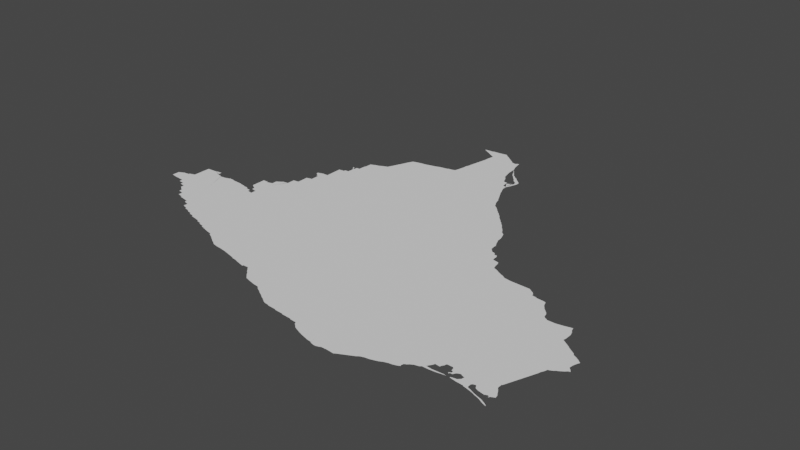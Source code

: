 # Source: mexico.blend  (saved by Blender 3.3.6; exported with 4.5.12 LTS)
import bpy
from mathutils import Matrix  # noqa: F401  (used for matrix-valued properties, if any)

bpy.ops.wm.read_factory_settings(use_empty=True)
scene = bpy.context.scene
scene.name = 'Scene'

# ---- collections
col_collection = bpy.data.collections.new('Collection'); scene.collection.children.link(col_collection)

# ---- node groups
ng_auto_smooth = bpy.data.node_groups.new('Auto Smooth', 'GeometryNodeTree')
_s = ng_auto_smooth.interface.new_socket(name='Geometry', in_out='OUTPUT', socket_type='NodeSocketGeometry')
_s = ng_auto_smooth.interface.new_socket(name='Geometry', in_out='INPUT', socket_type='NodeSocketGeometry')
_s = ng_auto_smooth.interface.new_socket(name='Angle', in_out='INPUT', socket_type='NodeSocketFloat')
_s.subtype = 'ANGLE'
_s.min_value = 0.0
_s.max_value = 3.142
ng_auto_smooth.is_modifier = True
_N = ng_auto_smooth.nodes; _L = ng_auto_smooth.links
n0 = _N.new('NodeGroupOutput'); n0.name = 'Group Output'; n0.location = (480, -100)
n1 = _N.new('NodeGroupInput'); n1.name = 'Group Input'; n1.location = (-420, -300)
n2 = _N.new('NodeGroupInput'); n2.name = 'Group Input.001'; n2.location = (-60, -100)
n3 = _N.new('GeometryNodeSetShadeSmooth'); n3.name = 'Set Shade Smooth'; n3.location = (120, -100)
n3.domain = 'EDGE'
n4 = _N.new('GeometryNodeSetShadeSmooth'); n4.name = 'Set Shade Smooth.001'; n4.location = (300, -100)
n5 = _N.new('GeometryNodeInputMeshEdgeAngle'); n5.name = 'Edge Angle'; n5.location = (-420, -220)
n6 = _N.new('GeometryNodeInputEdgeSmooth'); n6.name = 'Is Edge Smooth'; n6.location = (-60, -160)
n7 = _N.new('GeometryNodeInputShadeSmooth'); n7.name = 'Is Face Smooth'; n7.location = (-240, -340)
n8 = _N.new('FunctionNodeBooleanMath'); n8.name = 'Boolean Math'; n8.location = (-60, -220)
n9 = _N.new('FunctionNodeCompare'); n9.name = 'Compare'; n9.location = (-240, -180)
n9.operation = 'LESS_EQUAL'
_L.new(n5.outputs[0], n9.inputs[0])
_L.new(n4.outputs[0], n0.inputs[0])
_L.new(n1.outputs[1], n9.inputs[1])
_L.new(n9.outputs[0], n8.inputs[0])
_L.new(n7.outputs[0], n8.inputs[1])
_L.new(n2.outputs[0], n3.inputs[0])
_L.new(n6.outputs[0], n3.inputs[1])
_L.new(n3.outputs[0], n4.inputs[0])
_L.new(n8.outputs[0], n3.inputs[2])
n0.is_active_output = True

# ---- world
world_world = bpy.data.worlds.new('World'); scene.world = world_world
world_world.use_nodes = True; world_world.node_tree.nodes.clear()
_N = world_world.node_tree.nodes; _L = world_world.node_tree.links
n0 = _N.new('ShaderNodeOutputWorld'); n0.name = 'World Output'; n0.location = (300, 300)
n1 = _N.new('ShaderNodeBackground'); n1.name = 'Background'; n1.location = (10, 300)
n1.inputs[0].default_value = (0.05088, 0.05088, 0.05088, 1.0)
_L.new(n1.outputs[0], n0.inputs[0])
n0.is_active_output = True
world_world.color = (0.05088, 0.05088, 0.05088)
world_world.use_sun_shadow = False
world_world.sun_shadow_jitter_overblur = 0.0

# ---- meshes
me_mesh = bpy.data.meshes.new('Mesh')
me_mesh.from_pydata([(-102.2, 18.01, -9.232e-08), (-102.2, 18.13, -9.652e-08), (-102.1, 17.98, -5.651e-08), (-102.1, 18.18, -8.675e-08), (-102.0, 18.19, 5.746e-09), (-101.9, 17.92, -6.738e-08), (-101.9, 17.9, -6.574e-08), (-101.8, 17.87, -1.14e-07), (-101.8, 17.89, -9.938e-08), (-101.8, 17.84, -8.348e-08), (-102.0, 17.97, -1.036e-07), (-102.0, 18.21, -1.127e-07), (-101.9, 17.96, -1.21e-07), (-101.9, 17.94, -9.72e-08), (-101.9, 18.24, -2.015e-08), (-101.9, 18.27, -9.96e-08), (-101.9, 18.25, -1.327e-08), (-101.9, 18.56, -9.033e-08), (-101.7, 18.57, -1.011e-07), (-101.5, 17.6, -7.128e-08), (-101.5, 17.54, -6.935e-08), (-101.5, 17.56, -3.055e-07), (-101.5, 17.58, -1.542e-07), (-101.7, 17.82, -4.163e-08), (-101.7, 17.8, -8.012e-08), (-101.7, 17.78, -5.087e-08), (-101.7, 17.76, -3.763e-08), (-101.6, 17.69, -1.067e-07), (-101.6, 17.68, -1.794e-07), (-101.6, 17.66, -4.365e-08), (-101.3, 18.0, -9.988e-08), (-101.6, 17.64, -7.482e-08), (-101.5, 17.62, -5.228e-08), (-101.7, 18.58, -1.042e-07), (-101.6, 18.53, -2.575e-08), (-101.6, 18.51, -4.272e-07), (-101.5, 18.49, 1.454e-07), (-101.5, 18.48, -7.819e-08), (-101.6, 18.59, -1.267e-07), (-101.6, 18.56, -3.9e-08), (-101.4, 17.52, -9.743e-08), (-101.4, 17.5, -7.516e-08), (-101.3, 17.48, 2.528e-08), (-101.2, 17.46, -4.206e-08), (-101.2, 17.42, -6.312e-08), (-101.1, 17.39, -7.353e-08), (-101.4, 18.49, -4.799e-08), (-101.3, 18.52, -6.261e-08), (-101.3, 18.54, -3.781e-08), (-101.3, 18.53, -6.453e-08), (-101.2, 18.52, -8.107e-08), (-101.2, 18.51, -9.003e-08), (-101.0, 17.28, -1.037e-07), (-101.0, 17.26, -2.809e-08), (-100.9, 17.24, -6.112e-08), (-100.2, 18.42, -9.818e-08), (-100.8, 17.2, -6.71e-08), (-101.1, 17.35, -7.052e-08), (-101.1, 17.31, -8.737e-08), (-101.0, 18.5, -8.32e-08), (-101.0, 18.49, -8.891e-08), (-100.9, 18.48, -8.179e-08), (-100.9, 18.47, -9.351e-08), (-100.8, 18.46, -6.738e-08), (-100.8, 17.18, -7.516e-08), (-100.7, 17.16, 1.34e-08), (-100.7, 17.14, -4.324e-08), (-100.6, 17.12, -5.986e-08), (-100.5, 17.1, -2.431e-08), (-100.5, 17.08, -6.816e-08), (-100.8, 18.44, -6.665e-08), (-100.7, 18.42, -2.305e-07), (-100.7, 18.53, -8.085e-08), (-100.8, 18.59, -9.22e-08), (-100.7, 18.52, -5.374e-08), (-100.7, 18.38, -5.764e-08), (-100.7, 18.4, -4.445e-07), (-100.7, 18.5, -2.094e-07), (-100.6, 18.36, -9.83e-08), (-100.6, 18.46, -1.303e-07), (-100.6, 18.37, -3.046e-08), (-100.6, 18.44, -1.269e-07), (-100.6, 18.4, -5e-08), (-100.6, 18.72, -9.676e-08), (-100.6, 18.43, -9.961e-08), (-100.8, 18.77, 2.263e-08), (-100.8, 18.85, -7.627e-08), (-100.8, 18.59, -8.615e-08), (-100.7, 18.85, -1.134e-07), (-100.7, 18.79, -1.627e-07), (-100.7, 18.79, 1.09e-06), (-100.7, 18.81, 2.065e-07), (-100.7, 18.83, -5.337e-08), (-100.6, 18.86, 2.24e-09), (-100.6, 18.89, 1.694e-08), (-100.6, 18.91, -7.861e-08), (-100.6, 18.93, -6.914e-08), (-100.6, 18.95, -8.487e-08), (-100.5, 18.99, -3.982e-07), (-100.5, 19.02, -1.303e-07), (-100.2, 16.97, -1.016e-08), (-100.4, 17.04, -6.686e-08), (-100.3, 17.02, -9.675e-08), (-100.3, 17.0, -8.846e-08), (-100.2, 16.98, 1.067e-07), (-100.4, 19.04, -1.125e-08), (-100.4, 19.06, -4.106e-09), (-100.3, 19.04, -9.988e-08), (-100.4, 19.13, -6.466e-08), (-100.4, 19.18, -5.485e-08), (-100.3, 19.19, -9.923e-08), (-100.3, 19.23, 1.251e-08), (-100.3, 19.27, -8.935e-08), (-100.3, 19.35, 1.434e-07), (-100.3, 19.27, -9.373e-08), (-100.3, 19.4, -1.957e-07), (-100.2, 19.42, -3.316e-08), (-100.2, 19.45, 2.082e-07), (-100.2, 19.49, 1.754e-07), (-100.2, 19.43, -9.924e-08), (-99.83, 19.38, -9.988e-08), (-100.3, 19.65, -8.04e-08), (-100.3, 19.68, -1.217e-08), (-100.2, 19.57, -3.26e-08), (-100.2, 19.71, -8.559e-08), (-100.2, 19.54, -1.861e-09), (-100.1, 19.71, -1.002e-07), (-100.1, 16.94, 3.948e-08), (-100.0, 16.92, 1.873e-08), (-99.96, 16.88, -2.957e-08), (-99.92, 16.86, -8.378e-08), (-99.89, 16.84, -9.645e-08), (-99.86, 16.82, -7.109e-08), (-98.26, 17.98, -9.944e-08), (-100.1, 19.8, -7.237e-08), (-100.1, 19.85, -8.76e-08), (-100.1, 19.85, -9.887e-08), (-100.1, 20.05, -9.71e-08), (-100.1, 19.92, -9.184e-08), (-100.1, 20.01, -1.694e-07), (-100.1, 20.01, -8.199e-08), (-100.1, 20.03, -7.455e-08), (-100.1, 19.91, -6.165e-08), (-100.1, 20.02, -1.396e-07), (-100.1, 19.88, -6.724e-08), (-100.0, 20.03, -9.647e-08), (-100.0, 20.06, -8.336e-08), (-99.93, 20.07, -9.962e-08), (-99.92, 20.15, -9.936e-08), (-99.96, 20.26, -1.823e-07), (-99.93, 20.19, 4.275e-07), (-99.94, 20.21, -7.793e-08), (-99.91, 20.21, -9.925e-08), (-99.91, 20.27, 2.255e-08), (-99.91, 20.28, -1.856e-07), (-99.85, 20.27, -9.89e-08), (-99.84, 20.41, -8.616e-08), (-99.83, 16.8, -6.153e-08), (-99.8, 16.78, -4.222e-08), (-99.76, 16.76, -7.613e-08), (-99.73, 16.74, -4.09e-08), (-99.7, 16.72, -4.016e-08), (-99.61, 16.7, 1.074e-08), (-99.83, 20.41, -9.428e-08), (-99.74, 20.41, -9.988e-08), (-99.31, 16.65, -4.449e-08), (-99.23, 16.63, -4.044e-08), (-99.15, 16.61, -8.583e-08), (-99.51, 16.69, 1.446e-07), (-99.39, 16.67, -5.826e-08), (-99.15, 16.6, -7.939e-08), (-99.07, 16.59, -9.287e-08), (-99.01, 16.57, -2.315e-08), (-98.93, 16.55, -4.473e-09), (-98.86, 16.53, -1.205e-07), (-98.85, 16.55, -1.621e-07), (-98.75, 16.55, -1.185e-07), (-98.74, 16.53, -6.97e-08), (-98.72, 16.51, -9.005e-08), (-98.7, 16.49, -9.912e-08), (-98.65, 16.44, -1.748e-07), (-98.61, 16.39, -1.163e-07), (-98.57, 16.35, -8.754e-08), (-98.54, 16.32, -1.229e-07), (-98.4, 16.28, -8.49e-08), (-98.23, 16.25, -9.985e-08), (-98.2, 16.22, -2.334e-08), (-98.17, 16.2, -4.928e-08), (-98.13, 16.18, -9.698e-08), (-98.1, 16.16, -1.805e-08), (-98.07, 16.14, -8.361e-08), (-98.03, 16.12, -3.113e-08), (-98.0, 16.1, -5.648e-08), (-97.97, 16.08, -7.597e-08), (-97.93, 16.06, -6.477e-08), (-97.83, 16.0, -5.132e-08), (-97.75, 15.99, -9.438e-08), (-97.74, 15.98, -8.797e-08), (-97.59, 15.97, -9.597e-08), (-97.9, 16.04, -4.163e-08), (-97.87, 16.02, -6.781e-08), (-97.74, 21.11, -9.395e-08), (-97.58, 15.96, -7.757e-08), (-97.43, 15.95, -9.541e-08), (-97.42, 15.94, -5.66e-08), (-97.25, 15.93, -9.481e-08), (-97.12, 16.04, -9.988e-08), (-97.25, 20.62, -9.988e-08), (-97.25, 15.92, -7.604e-08), (-97.13, 15.91, -1.002e-07), (-97.12, 15.89, -9.115e-08), (-97.11, 15.87, -7.732e-08), (-97.09, 15.86, -7.826e-08), (-97.07, 15.84, -8.754e-08), (-97.05, 15.82, -7.246e-08), (-97.01, 15.8, -8.29e-08), (-96.96, 15.78, 5.108e-08), (-96.66, 15.86, -9.988e-08), (-97.03, 20.5, -8.82e-08), (-97.01, 20.47, -7.597e-08), (-96.98, 20.45, -8.374e-08), (-96.96, 20.42, -9.805e-08), (-96.91, 15.76, -7.543e-09), (-96.85, 15.74, -3.888e-08), (-96.78, 15.72, -2.622e-08), (-96.71, 15.7, -7.351e-08), (-96.63, 15.69, -8.599e-08), (-96.71, 20.16, -8.552e-08), (-96.64, 20.08, -9.995e-08), (-96.69, 20.13, -1.062e-07), (-96.93, 20.4, -1.242e-07), (-96.91, 20.38, -1.343e-07), (-96.9, 20.36, -1.502e-07), (-96.84, 20.29, -9.338e-08), (-96.86, 20.33, -1.644e-07), (-96.82, 20.27, -8.44e-08), (-96.78, 20.23, -7.996e-08), (-96.8, 20.25, -7.958e-08), (-96.76, 20.21, -8.581e-08), (-96.74, 20.18, -9.906e-08), (-96.63, 15.68, -8.243e-08), (-96.56, 15.66, 5.161e-08), (-96.52, 15.66, -2.118e-08), (-96.46, 15.68, -9.298e-08), (-96.33, 15.69, -2.903e-08), (-96.45, 15.69, -9.998e-08), (-96.32, 19.42, -1.317e-07), (-96.34, 19.5, -5.569e-08), (-96.31, 19.33, -7.812e-08), (-96.32, 19.47, -3.777e-08), (-96.42, 19.77, -7.289e-08), (-96.44, 19.83, -5.116e-08), (-96.4, 19.72, 8.071e-08), (-96.38, 19.6, -8.424e-08), (-96.39, 19.61, -1.984e-07), (-96.36, 19.54, -4.369e-08), (-96.6, 20.02, -9.466e-08), (-96.62, 20.05, -6.735e-08), (-96.57, 19.99, -1.267e-07), (-96.54, 19.95, -2.112e-08), (-96.52, 19.92, -6.373e-08), (-96.51, 19.89, -9.657e-08), (-96.49, 19.88, -8.839e-08), (-96.47, 19.86, -6.615e-08), (-96.45, 19.85, -8.017e-08), (-96.22, 15.68, -6.229e-08), (-96.19, 15.7, 1.942e-08), (-96.15, 15.72, -5.096e-08), (-96.11, 15.74, -7.418e-08), (-96.07, 15.76, -1.797e-08), (-96.03, 15.78, -7.141e-08), (-95.99, 15.8, -8.924e-08), (-95.95, 18.93, -8.306e-08), (-96.17, 19.21, -9.989e-08), (-96.1, 19.11, 9.915e-09), (-96.1, 19.14, -1.671e-08), (-96.1, 19.17, 3.91e-08), (-96.03, 19.06, -5.987e-08), (-96.09, 19.07, -9.591e-08), (-95.98, 19.05, 8.58e-07), (-96.29, 19.32, -8.456e-08), (-96.27, 19.29, -1e-07), (-96.25, 19.27, -9.153e-08), (-96.21, 19.26, 9.939e-09), (-96.18, 19.24, -8.743e-08), (-96.12, 19.21, -1.262e-07), (-95.85, 16.0, -9.988e-08), (-95.95, 15.82, 3.729e-08), (-95.91, 15.85, -5.832e-08), (-95.85, 15.87, -3.958e-08), (-95.78, 15.88, -4.92e-08), (-95.71, 15.9, 4.962e-08), (-95.65, 15.92, -2.719e-08), (-95.52, 16.27, -9.988e-08), (-95.93, 18.87, -1.004e-07), (-95.89, 18.86, -6.286e-08), (-95.85, 18.84, -3.063e-08), (-95.78, 18.8, -8.855e-08), (-95.82, 18.82, -5.44e-08), (-95.74, 18.78, -7.212e-08), (-95.69, 18.76, -3.87e-08), (-95.96, 19.0, -5.095e-08), (-95.59, 15.95, -8.207e-08), (-95.53, 15.97, -4.362e-08), (-95.46, 15.98, 1.629e-07), (-95.4, 16.0, -4.814e-08), (-95.36, 16.08, -2.958e-08), (-95.36, 16.02, -5.553e-08), (-95.37, 16.03, -1.017e-07), (-95.14, 16.46, -9.988e-08), (-94.55, 17.79, -8.398e-08), (-95.18, 18.43, -9.988e-08), (-95.66, 18.74, -9.898e-08), (-95.65, 18.73, -1.485e-07), (-95.53, 18.71, -7.955e-08), (-95.18, 18.7, -8.497e-08), (-95.32, 16.1, -1.004e-07), (-95.3, 16.12, -1.927e-07), (-95.25, 16.15, -9.409e-08), (-95.17, 16.17, -5.013e-08), (-95.15, 16.19, -8.665e-08), (-95.11, 16.23, -9.981e-08), (-95.1, 16.25, -2.79e-08), (-95.04, 16.19, -9.607e-08), (-95.08, 16.28, -2.937e-08), (-95.06, 16.31, -7.711e-08), (-95.01, 16.22, -9.983e-08), (-95.05, 16.34, -9.83e-08), (-94.93, 16.43, -9.969e-08), (-94.82, 18.38, -9.988e-08), (-95.15, 18.68, -1.175e-08), (-95.12, 18.66, -1.817e-08), (-95.09, 18.64, -7.486e-08), (-95.07, 18.62, -2.194e-07), (-95.05, 18.57, -8.343e-08), (-94.93, 16.2, 9.731e-08), (-94.81, 16.22, -2.477e-07), (-94.82, 16.23, 2.781e-07), (-94.81, 16.3, -2.725e-09), (-94.78, 16.22, -1.111e-08), (-94.79, 16.28, 4.484e-07), (-94.79, 16.28, 1.6e-06), (-94.78, 16.3, -3.944e-08), (-94.77, 16.22, -4.994e-08), (-94.76, 16.22, -4.162e-08), (-94.76, 16.3, 1.361e-07), (-94.77, 16.32, -6.986e-08), (-94.72, 16.22, -1.57e-07), (-94.73, 16.23, 6.941e-07), (-94.74, 16.3, -7.353e-08), (-94.94, 16.39, -8.481e-08), (-94.97, 16.33, -8.594e-08), (-94.96, 16.36, -7.793e-08), (-94.83, 16.43, -1.081e-07), (-94.81, 16.41, -1.093e-07), (-94.8, 16.36, -2.357e-07), (-94.78, 16.59, -9.988e-08), (-94.77, 16.35, -9.653e-08), (-94.72, 16.34, -2.589e-08), (-94.97, 18.55, -9.172e-08), (-94.78, 18.47, -8.628e-08), (-94.85, 18.54, 6.538e-08), (-94.8, 18.53, -1.292e-07), (-94.76, 18.43, -4.752e-08), (-94.74, 18.41, -4.319e-08), (-94.73, 18.39, -5.04e-08), (-94.97, 18.56, -8.412e-08), (-94.69, 16.24, 7.412e-08), (-94.63, 16.25, -8.535e-08), (-94.61, 16.2, -7.92e-08), (-94.61, 16.27, -8.854e-08), (-94.59, 16.29, -3.585e-08), (-94.49, 16.19, -9.088e-08), (-94.48, 16.18, -9.008e-08), (-94.43, 16.21, -1.005e-07), (-94.43, 16.27, -8.451e-08), (-94.41, 16.19, 6.961e-08), (-94.41, 16.29, -9.807e-08), (-94.69, 16.36, -9.093e-08), (-94.65, 16.37, -9.913e-08), (-94.64, 16.36, -1.03e-07), (-94.59, 16.34, 9.451e-07), (-94.58, 16.34, -1.224e-07), (-94.62, 18.27, -9.077e-08), (-94.61, 18.21, -2.274e-08), (-94.58, 18.18, 5.538e-08), (-94.54, 18.16, -8.583e-08), (-94.53, 18.15, -9.821e-08), (-94.39, 18.15, -6.633e-08), (-94.7, 18.36, 1.491e-08), (-94.66, 18.32, -8.118e-08), (-94.64, 18.3, -1.457e-07), (-94.39, 16.16, 6.553e-08), (-94.37, 16.18, 7.297e-08), (-94.37, 16.3, -1.514e-07), (-94.36, 16.29, -6.458e-08), (-94.32, 16.14, -3.138e-08), (-94.34, 16.25, -9.923e-08), (-94.34, 16.51, -9.988e-08), (-94.33, 16.16, 2.639e-08), (-94.33, 16.24, -2.358e-08), (-94.27, 16.12, 5.191e-08), (-94.28, 16.14, 4.828e-08), (-94.23, 16.21, -7.819e-08), (-94.21, 16.1, -3.089e-08), (-94.22, 16.12, -2.869e-08), (-94.18, 16.2, -5.562e-08), (-94.16, 16.08, 9.554e-08), (-94.15, 16.1, 1.026e-07), (-94.13, 16.22, -1.062e-07), (-94.12, 16.06, 5.876e-08), (-94.11, 16.21, -1.256e-07), (-94.08, 16.36, -7.749e-08), (-94.11, 16.08, 2.661e-08), (-94.11, 16.18, 3.043e-07), (-94.08, 16.04, 2.892e-08), (-94.09, 16.21, 6.42e-07), (-94.06, 16.32, -7.512e-08), (-94.13, 16.43, -8.988e-08), (-94.13, 16.51, -1.479e-07), (-94.1, 16.39, -1.5e-08), (-94.12, 16.51, -7.701e-08), (-94.1, 16.56, -5.088e-08), (-93.93, 17.29, -9.988e-08), (-94.02, 16.76, -8.869e-08), (-94.06, 16.66, -3.096e-08), (-94.04, 16.71, -6.768e-08), (-93.87, 17.15, -9.985e-08), (-94.08, 17.92, -1.826e-08), (-94.07, 17.86, -6.43e-08), (-94.09, 17.87, -9.677e-08), (-94.27, 18.17, -1.342e-07), (-94.19, 18.19, -6.847e-09), (-94.14, 18.2, -7.545e-08), (-94.1, 18.1, -6.925e-08), (-94.13, 18.15, -3.352e-08), (-94.07, 16.06, -1.193e-08), (-94.07, 16.22, -8.492e-08), (-94.04, 16.29, -6.376e-08), (-94.05, 16.03, 1.852e-07), (-94.03, 16.24, -1.968e-07), (-94.02, 16.02, 8.05e-07), (-94.04, 16.04, -1.493e-07), (-94.02, 16.01, -3.329e-08), (-94.08, 16.61, -8.052e-08), (-94.0, 16.81, -7.439e-08), (-93.98, 16.86, -5.554e-08), (-93.96, 16.91, -4.655e-08), (-93.94, 16.96, -3.087e-08), (-93.91, 17.05, -6.568e-08), (-93.92, 17.01, -2.537e-09), (-93.88, 17.11, -7.512e-08), (-93.84, 17.16, -8.813e-08), (-93.8, 17.18, -1.093e-07), (-93.78, 17.2, -3.371e-07), (-93.73, 17.62, -8.286e-08), (-94.04, 17.84, -7.58e-08), (-94.01, 17.82, -1.957e-08), (-93.98, 17.8, -6.33e-08), (-93.95, 17.78, -6.711e-08), (-93.93, 17.76, -3.095e-08), (-93.87, 17.72, -5.516e-08), (-93.84, 17.7, -7.052e-08), (-93.81, 17.68, -1.41e-08), (-93.79, 17.65, -6.092e-08), (-94.08, 18.04, -9.236e-08), (-93.74, 17.22, -4.28e-08), (-93.71, 17.24, -4.565e-08), (-93.68, 17.26, -3.53e-08), (-93.65, 17.29, -8.266e-09), (-93.66, 17.35, -8.665e-08), (-93.68, 17.37, -8.309e-08), (-93.68, 17.39, -3.099e-08), (-93.67, 17.45, -5.296e-08), (-93.65, 17.51, -7.511e-08), (-93.67, 17.58, -4.61e-08), (-93.7, 17.6, -6.735e-08), (-93.64, 17.33, -8.479e-08), (-93.65, 17.56, -6.934e-08), (-93.63, 17.55, -7.866e-08), (-93.62, 17.3, -7.244e-08), (-93.75, 17.63, 6.966e-09), (-102.2, 18.0, -3.552e-07), (-101.2, 17.44, 1.157e-07), (-100.9, 17.22, 5.594e-08), (-100.7, 18.48, -1.011e-07), (-100.4, 17.06, 2.78e-08), (-100.4, 19.09, 3.94e-07), (-100.0, 16.9, 6.748e-08), (-99.98, 20.26, 5.834e-07), (-99.96, 20.22, 3.514e-08), (-98.68, 16.46, -1.659e-07), (-98.48, 16.3, -5.923e-09), (-98.32, 16.26, -7.465e-08), (-94.28, 16.22, 1.841e-08), (-93.9, 17.74, -5.826e-08), (-99.82, 20.54, -1.133e-07), (-99.77, 20.56, 1.215e-09), (-99.73, 20.58, -4.266e-08), (-99.67, 20.59, -3.581e-08), (-99.62, 20.62, -5.473e-08), (-99.57, 20.64, -2.956e-08), (-99.52, 20.66, -5.74e-08), (-99.5, 20.71, -1.078e-08), (-99.48, 20.75, -7.541e-08), (-99.39, 20.63, -9.988e-08), (-99.46, 20.8, -1.007e-08), (-99.44, 20.85, -7.351e-08), (-99.42, 20.89, -9.051e-08), (-99.4, 20.94, 1.745e-07), (-99.38, 20.99, -8.462e-08), (-99.36, 21.04, 8.42e-08), (-99.34, 21.08, 7.104e-08), (-99.32, 21.12, -7.867e-08), (-99.22, 21.0, -9.988e-08), (-99.25, 21.14, -1.221e-08), (-99.07, 21.17, -8.863e-08), (-99.16, 21.16, 1.182e-07), (-98.99, 21.19, -9.81e-08), (-98.91, 21.21, -5.911e-08), (-98.83, 21.23, -9.787e-08), (-98.82, 21.24, -8.083e-08), (-98.65, 21.27, -1.026e-07), (-98.75, 21.25, 3.57e-07), (-98.65, 21.28, -6.892e-08), (-98.57, 21.29, -9.001e-08), (-98.62, 22.38, -1.595e-07), (-98.63, 22.4, -1.937e-07), (-98.47, 22.41, -1.108e-07), (-98.58, 22.36, -5.473e-08), (-98.51, 21.31, -9.885e-08), (-98.49, 21.39, -9.248e-08), (-98.47, 21.49, -8.422e-08), (-98.46, 21.59, -8.197e-08), (-98.45, 21.59, -9.169e-08), (-98.43, 21.71, 8.876e-08), (-98.41, 21.81, -5.647e-09), (-98.39, 21.91, -7.262e-08), (-98.37, 22.01, 1.414e-07), (-98.36, 22.12, -3.395e-08), (-98.26, 22.01, -9.988e-08), (-98.55, 22.34, -7.475e-08), (-98.51, 22.32, -6.228e-08), (-98.48, 22.3, -1.226e-08), (-98.45, 22.28, -9.773e-08), (-98.41, 22.26, -2.434e-08), (-98.34, 22.22, -8.817e-08), (-98.2, 22.45, -9.733e-08), (-98.47, 22.42, -8.147e-08), (-98.33, 22.43, -9.853e-08), (-97.99, 22.16, -9.988e-08), (-98.14, 22.4, -7.24e-08), (-98.11, 22.38, -2.23e-08), (-98.06, 22.34, -8.938e-08), (-98.09, 22.36, -3.885e-08), (-98.03, 22.32, -5.655e-08), (-98.01, 22.3, -7.498e-08), (-97.98, 22.28, -8.832e-08), (-97.93, 22.23, -9.681e-08), (-97.94, 22.25, -1.053e-07), (-98.17, 22.42, -6.644e-08), (-97.57, 21.47, -1.014e-07), (-97.68, 21.67, -6.786e-08), (-97.7, 21.75, -3.285e-08), (-97.65, 21.62, -1.096e-07), (-97.67, 21.63, -9.495e-08), (-97.62, 21.57, -6.035e-08), (-97.59, 21.49, -7.469e-08), (-97.64, 21.61, -8.715e-08), (-97.6, 21.53, -2.842e-08), (-97.72, 21.93, -8.967e-08), (-97.76, 22.07, -3.828e-08), (-97.74, 22.03, -1.947e-08), (-97.73, 21.95, -1.009e-07), (-97.73, 21.99, -9.597e-08), (-97.72, 21.85, -1.593e-07), (-97.71, 21.96, -1.736e-08), (-97.72, 21.98, -5.771e-08), (-97.69, 21.92, 2.035e-07), (-97.69, 21.95, 3.852e-07), (-97.68, 21.92, 4.648e-08), (-97.68, 21.93, -1.255e-07), (-97.64, 21.83, 7.679e-08), (-97.66, 21.88, 1.136e-07), (-97.65, 21.88, 9.103e-07), (-97.62, 21.8, -2.969e-08), (-97.62, 21.84, -9.546e-09), (-97.6, 21.77, -2.938e-08), (-97.6, 21.81, 1.407e-08), (-97.89, 22.22, -4.05e-08), (-97.85, 22.21, -8.185e-08), (-97.82, 22.24, -2.731e-08), (-97.78, 22.17, -2.782e-08), (-97.79, 22.25, -8.584e-08), (-97.36, 21.07, -7.434e-08), (-97.38, 21.13, -2.473e-08), (-97.34, 21.03, -3.803e-08), (-97.32, 20.99, -7.129e-08), (-97.28, 20.91, -7.287e-08), (-97.3, 20.95, -4.397e-08), (-97.5, 21.46, 2.763e-08), (-97.5, 21.41, -4.095e-07), (-97.49, 21.33, 3.76e-07), (-97.48, 21.41, -5.214e-08), (-97.48, 21.43, 8.609e-10), (-97.44, 21.31, -1.599e-07), (-97.46, 21.37, 1.458e-08), (-97.43, 21.33, 3.029e-08), (-97.45, 21.37, -2.64e-07), (-97.44, 21.39, -9.072e-07), (-97.4, 21.17, -4.035e-08), (-97.42, 21.3, -2.816e-07), (-97.4, 21.35, -6.698e-08), (-97.43, 21.38, 1.031e-06), (-97.41, 21.41, 6.178e-08), (-97.42, 21.23, -6.596e-08), (-97.38, 21.39, -6.396e-08), (-97.36, 21.45, 2.877e-08), (-97.58, 21.75, -9.332e-08), (-97.56, 21.73, -8.029e-08), (-97.55, 21.76, -2.871e-08), (-97.52, 21.68, -1.593e-07), (-97.53, 21.74, -9.282e-08), (-97.49, 21.65, -2.068e-08), (-97.51, 21.72, -6.516e-08), (-97.48, 21.63, -7.585e-08), (-97.47, 21.7, -1.769e-07), (-97.46, 21.6, -2.992e-07), (-97.44, 21.45, -7.366e-08), (-97.44, 21.66, -9.145e-08), (-97.42, 21.45, -3.018e-08), (-97.43, 21.58, -9.549e-08), (-97.4, 21.45, 2.48e-07), (-97.4, 21.48, -3.329e-08), (-97.41, 21.48, 1.807e-06), (-97.41, 21.56, -8.88e-08), (-97.39, 21.62, -7.41e-08), (-97.41, 21.64, -2.793e-08), (-97.39, 21.55, -1.432e-07), (-97.38, 21.48, -1.224e-08), (-97.37, 21.6, -7.628e-08), (-97.34, 21.5, -1.064e-07), (-97.34, 21.58, -2.788e-07), (-97.58, 21.78, 2.29e-08), (-97.19, 20.69, -7.666e-08), (-97.21, 20.75, -1.155e-09), (-97.15, 20.61, -8.264e-08), (-97.16, 20.64, -7.479e-09), (-97.09, 20.56, -7.901e-08), (-97.12, 20.58, -4.657e-08), (-97.07, 20.54, -9.052e-08), (-97.05, 20.52, -7.154e-08), (-97.22, 20.8, -9.126e-08), (-97.26, 20.87, -5.286e-08), (-97.25, 20.84, 1.124e-07), (-98.64, 22.4, 1.078e-07), (-98.38, 22.24, 1.492e-07), (-97.43, 21.41, 1.218e-06), (-97.54, 21.7, -3.179e-07)], [(341, 340), (153, 154), (339, 343), (343, 344), (49, 48)], [(1, 2, 0), (4, 1, 3), (8, 6, 30), (30, 9, 8), (30, 1, 4), (30, 10, 1), (12, 10, 30), (16, 15, 30), (18, 15, 17), (30, 15, 18), (30, 23, 9), (30, 27, 26), (30, 32, 31), (39, 18, 33), (36, 30, 18), (37, 30, 36), (40, 20, 21), (55, 41, 30), (55, 42, 41), (43, 42, 55), (55, 44, 483), (47, 30, 46), (49, 30, 47), (56, 484, 55), (55, 57, 45), (58, 57, 55), (55, 52, 58), (54, 53, 55), (61, 30, 60), (62, 30, 61), (63, 30, 62), (55, 65, 64), (67, 66, 55), (71, 30, 70), (83, 72, 73), (78, 30, 75), (78, 55, 30), (83, 79, 485), (82, 55, 80), (84, 81, 79), (84, 79, 83), (55, 82, 84), (83, 87, 85), (83, 73, 87), (92, 83, 91), (93, 83, 92), (94, 83, 93), (83, 95, 96), (97, 83, 96), (99, 97, 98), (55, 486, 69), (133, 103, 102), (487, 107, 106), (107, 83, 106), (110, 108, 109), (110, 107, 108), (55, 110, 111), (112, 55, 111), (114, 55, 112), (113, 55, 114), (115, 55, 113), (116, 55, 115), (119, 55, 116), (118, 120, 117), (120, 119, 117), (124, 121, 122), (126, 121, 124), (126, 125, 121), (125, 120, 118), (488, 128, 133), (130, 129, 133), (131, 130, 133), (120, 55, 119), (141, 139, 140), (135, 136, 134), (145, 142, 138), (145, 144, 142), (147, 136, 145), (120, 136, 147), (149, 490, 489), (151, 150, 490), (151, 152, 150), (133, 132, 131), (168, 162, 133), (148, 152, 155), (156, 164, 155), (164, 148, 155), (120, 148, 164), (133, 166, 165), (133, 167, 166), (133, 173, 172), (171, 167, 133), (133, 55, 120), (201, 120, 505), (133, 175, 174), (133, 177, 176), (133, 178, 177), (179, 178, 133), (179, 180, 491), (133, 181, 180), (201, 133, 120), (184, 492, 133), (188, 186, 185), (133, 188, 185), (133, 191, 190), (197, 196, 133), (133, 202, 198), (206, 205, 203), (206, 211, 210), (206, 210, 209), (215, 214, 213), (219, 207, 218), (206, 217, 215), (225, 224, 217), (217, 206, 133), (229, 133, 227), (230, 207, 221), (231, 207, 230), (232, 207, 231), (234, 207, 232), (239, 133, 238), (217, 226, 225), (242, 241, 217), (217, 243, 242), (217, 245, 243), (244, 245, 217), (253, 255, 133), (257, 133, 228), (258, 133, 256), (262, 133, 261), (263, 133, 262), (264, 251, 263), (217, 265, 244), (217, 266, 265), (217, 267, 266), (217, 268, 267), (217, 269, 268), (217, 270, 269), (286, 271, 133), (276, 275, 273), (279, 133, 277), (281, 133, 280), (283, 133, 282), (284, 273, 133), (284, 133, 283), (286, 287, 271), (286, 288, 287), (290, 289, 286), (286, 292, 291), (293, 286, 133), (294, 133, 272), (296, 133, 295), (298, 133, 296), (300, 133, 299), (301, 272, 133), (308, 305, 293), (314, 311, 133), (313, 133, 300), (314, 133, 313), (293, 316, 306), (293, 317, 316), (293, 318, 317), (323, 320, 321), (326, 323, 321), (309, 327, 325), (311, 310, 133), (330, 311, 315), (331, 311, 330), (332, 311, 331), (333, 334, 332), (326, 335, 323), (326, 336, 335), (346, 345, 342), (350, 327, 328), (351, 327, 352), (356, 328, 309), (356, 353, 328), (356, 354, 353), (356, 355, 354), (358, 349, 346), (378, 357, 356), (361, 329, 359), (361, 360, 329), (366, 311, 334), (367, 347, 348), (368, 347, 367), (370, 369, 368), (371, 369, 370), (382, 369, 371), (374, 373, 372), (374, 372, 369), (376, 373, 374), (379, 378, 356), (398, 380, 379), (398, 382, 381), (377, 369, 398), (398, 356, 133), (384, 310, 383), (389, 329, 365), (383, 311, 329), (390, 329, 389), (391, 383, 390), (393, 373, 376), (399, 392, 393), (398, 395, 394), (398, 400, 397), (402, 396, 399), (408, 404, 405), (413, 407, 408), (409, 406, 398), (436, 410, 413), (416, 414, 411), (417, 409, 412), (422, 398, 444), (420, 412, 398), (424, 398, 423), (423, 133, 310), (428, 310, 465), (310, 388, 431), (433, 310, 432), (434, 465, 310), (435, 310, 433), (409, 437, 416), (438, 409, 417), (442, 415, 436), (409, 440, 437), (445, 424, 423), (446, 445, 423), (448, 447, 423), (449, 450, 423), (451, 423, 427), (423, 453, 452), (423, 454, 453), (456, 310, 429), (457, 310, 456), (458, 310, 457), (460, 310, 459), (495, 310, 460), (461, 310, 495), (462, 310, 461), (463, 423, 462), (464, 423, 463), (423, 466, 454), (423, 468, 467), (476, 423, 455), (423, 469, 468), (477, 469, 423), (481, 455, 464), (496, 164, 163), (497, 164, 496), (499, 164, 498), (505, 164, 500), (501, 505, 500), (505, 120, 164), (505, 502, 503), (504, 505, 503), (507, 504, 506), (510, 508, 509), (514, 510, 511), (512, 514, 511), (513, 514, 512), (514, 505, 508), (514, 508, 510), (515, 514, 513), (516, 518, 514), (517, 516, 514), (520, 518, 519), (201, 518, 520), (522, 520, 521), (525, 201, 522), (524, 525, 522), (527, 526, 655), (530, 201, 525), (533, 201, 532), (535, 201, 534), (538, 540, 537), (540, 201, 537), (528, 543, 542), (546, 540, 539), (550, 540, 549), (552, 549, 551), (553, 550, 549), (554, 549, 552), (557, 550, 556), (560, 549, 547), (551, 549, 560), (207, 133, 201), (563, 562, 201), (568, 566, 564), (569, 567, 201), (574, 573, 201), (575, 563, 201), (577, 573, 574), (581, 580, 579), (584, 583, 581), (584, 582, 583), (586, 585, 582), (589, 550, 558), (590, 550, 589), (593, 592, 201), (593, 201, 591), (594, 207, 201), (595, 594, 201), (599, 207, 597), (600, 601, 561), (602, 201, 561), (604, 657, 603), (611, 201, 605), (613, 612, 607), (620, 619, 618), (622, 658, 619), (622, 619, 620), (624, 621, 622), (626, 621, 624), (630, 604, 628), (636, 631, 625), (637, 625, 629), (632, 617, 614), (641, 639, 638), (640, 638, 635), (640, 635, 631), (640, 631, 636), (642, 641, 638), (643, 587, 585), (643, 618, 587), (620, 618, 643), (652, 645, 207), (647, 646, 207), (651, 207, 650), (654, 652, 653), (90, 83, 89), (91, 83, 90), (141, 143, 139), (337, 339, 336), (346, 342, 338), (405, 401, 402), (528, 526, 527), (581, 583, 580), (608, 607, 606), (607, 612, 605), (616, 613, 614), (0, 2, 482), (8, 9, 7), (1, 10, 2), (11, 30, 4), (11, 14, 30), (12, 5, 13), (30, 6, 5), (12, 30, 5), (14, 16, 30), (22, 40, 21), (30, 24, 23), (30, 25, 24), (30, 26, 25), (30, 28, 27), (30, 29, 28), (30, 31, 29), (30, 19, 32), (30, 22, 19), (39, 34, 18), (34, 35, 18), (35, 36, 18), (38, 39, 33), (30, 41, 40), (55, 483, 43), (55, 45, 44), (30, 40, 22), (37, 46, 30), (50, 30, 49), (50, 51, 30), (55, 484, 54), (55, 53, 52), (59, 30, 51), (59, 60, 30), (55, 64, 56), (55, 66, 65), (55, 68, 67), (55, 69, 68), (63, 70, 30), (71, 76, 30), (83, 74, 72), (76, 75, 30), (83, 77, 74), (83, 485, 77), (78, 80, 55), (83, 55, 84), (88, 85, 86), (89, 83, 85), (88, 89, 85), (94, 95, 83), (99, 83, 97), (55, 101, 486), (55, 102, 101), (103, 100, 104), (55, 133, 102), (99, 105, 83), (105, 106, 83), (487, 108, 107), (107, 55, 83), (110, 55, 107), (121, 125, 123), (126, 120, 125), (133, 128, 127), (133, 129, 488), (103, 133, 100), (133, 127, 100), (134, 120, 126), (136, 120, 134), (137, 141, 140), (139, 143, 138), (143, 145, 138), (145, 136, 144), (146, 147, 145), (148, 120, 147), (149, 151, 490), (152, 148, 150), (153, 155, 152), (133, 157, 132), (133, 158, 157), (133, 159, 158), (133, 160, 159), (133, 161, 160), (133, 162, 161), (163, 164, 156), (133, 169, 168), (133, 165, 169), (171, 170, 167), (133, 172, 171), (133, 174, 173), (133, 176, 175), (179, 133, 180), (133, 182, 181), (133, 183, 182), (133, 492, 183), (185, 493, 184), (133, 185, 184), (188, 187, 186), (188, 190, 189), (133, 192, 191), (188, 133, 190), (133, 193, 192), (133, 194, 193), (133, 199, 194), (133, 200, 199), (133, 195, 200), (133, 196, 195), (133, 198, 197), (133, 203, 202), (203, 205, 204), (206, 203, 133), (206, 208, 205), (206, 209, 208), (206, 212, 211), (206, 213, 212), (206, 215, 213), (217, 216, 215), (219, 220, 207), (220, 221, 207), (217, 222, 216), (217, 223, 222), (217, 224, 223), (229, 228, 133), (233, 133, 207), (234, 233, 207), (235, 133, 233), (237, 236, 133), (235, 237, 133), (236, 238, 133), (239, 227, 133), (217, 240, 226), (217, 241, 240), (246, 248, 133), (133, 249, 246), (247, 249, 133), (251, 250, 133), (252, 133, 250), (254, 253, 133), (252, 254, 133), (255, 247, 133), (257, 256, 133), (259, 260, 133), (258, 259, 133), (260, 261, 133), (263, 251, 133), (271, 270, 217), (133, 271, 217), (275, 133, 273), (275, 274, 133), (285, 276, 273), (278, 277, 133), (274, 278, 133), (279, 301, 133), (248, 280, 133), (281, 282, 133), (286, 289, 288), (286, 291, 290), (295, 133, 294), (298, 297, 133), (299, 133, 297), (302, 292, 286), (293, 302, 286), (293, 303, 302), (293, 304, 303), (293, 305, 304), (306, 308, 293), (305, 308, 307), (312, 313, 300), (315, 311, 314), (309, 318, 293), (309, 319, 318), (319, 309, 320), (309, 321, 320), (309, 322, 321), (309, 324, 322), (309, 325, 324), (133, 309, 293), (328, 327, 309), (332, 334, 311), (326, 337, 336), (338, 342, 341), (346, 349, 345), (350, 352, 327), (356, 357, 355), (357, 358, 346), (378, 358, 357), (133, 356, 309), (359, 329, 311), (362, 360, 361), (360, 363, 329), (363, 364, 329), (364, 365, 329), (366, 359, 311), (368, 369, 347), (369, 375, 374), (398, 379, 356), (398, 381, 380), (398, 369, 382), (377, 375, 369), (383, 310, 311), (384, 385, 310), (386, 310, 385), (386, 387, 310), (387, 388, 310), (390, 383, 329), (393, 392, 373), (399, 396, 392), (398, 397, 395), (398, 494, 400), (402, 401, 396), (398, 403, 494), (405, 404, 401), (398, 406, 403), (408, 407, 404), (413, 410, 407), (412, 409, 398), (436, 415, 410), (409, 416, 411), (377, 398, 394), (419, 418, 398), (398, 421, 419), (418, 420, 398), (398, 422, 421), (398, 425, 444), (424, 426, 398), (133, 423, 398), (430, 429, 310), (428, 430, 310), (431, 432, 310), (435, 434, 310), (442, 441, 439), (442, 439, 415), (438, 440, 409), (426, 425, 398), (423, 447, 446), (423, 450, 448), (451, 449, 423), (423, 452, 427), (458, 459, 310), (462, 423, 310), (464, 455, 423), (423, 467, 466), (471, 470, 423), (423, 472, 471), (473, 472, 423), (474, 473, 423), (476, 475, 423), (470, 477, 423), (475, 478, 423), (423, 478, 474), (477, 480, 469), (478, 479, 474), (497, 498, 164), (499, 500, 164), (501, 502, 505), (507, 505, 504), (508, 505, 507), (518, 505, 514), (201, 505, 518), (515, 517, 514), (522, 201, 520), (521, 523, 522), (528, 529, 526), (531, 201, 530), (201, 531, 532), (533, 534, 201), (536, 201, 535), (537, 201, 536), (538, 539, 540), (528, 541, 529), (528, 542, 541), (528, 544, 543), (549, 545, 544), (549, 656, 545), (549, 546, 656), (549, 540, 546), (528, 548, 544), (548, 549, 544), (550, 201, 540), (554, 553, 549), (555, 550, 553), (555, 556, 550), (558, 550, 557), (559, 558, 557), (565, 564, 201), (562, 565, 201), (564, 566, 201), (567, 561, 201), (566, 569, 201), (571, 572, 201), (570, 575, 201), (573, 570, 201), (572, 574, 201), (577, 576, 573), (579, 580, 578), (584, 586, 582), (586, 588, 585), (590, 201, 550), (590, 591, 201), (592, 571, 201), (594, 596, 207), (596, 597, 207), (599, 598, 207), (601, 602, 561), (602, 605, 201), (606, 609, 608), (603, 609, 606), (605, 612, 611), (608, 613, 607), (603, 657, 609), (615, 610, 201), (611, 615, 201), (613, 616, 612), (610, 595, 201), (614, 617, 616), (622, 621, 658), (626, 623, 621), (629, 625, 623), (626, 629, 623), (630, 657, 604), (625, 631, 627), (628, 634, 630), (637, 636, 625), (632, 639, 617), (639, 641, 617), (642, 638, 640), (588, 643, 585), (645, 644, 207), (644, 647, 207), (649, 648, 207), (646, 649, 207), (648, 650, 207), (651, 218, 207), (653, 652, 207), (598, 653, 207)])
me_mesh.update()

# ---- objects
ob_mycurve = bpy.data.objects.new('myCurve', me_mesh)

# ---- transforms, parenting, visibility, modifiers, constraints
ob_mycurve.location = (0.0, 0.0, 0.0)
_m = ob_mycurve.modifiers.new('Auto Smooth', 'NODES')
_m.node_group = ng_auto_smooth
_gi = [s.identifier for s in ng_auto_smooth.interface.items_tree if s.item_type == 'SOCKET' and s.in_out == 'INPUT']
_m[_gi[1]] = 3.142  # Angle

# ---- collection membership
scene.collection.objects.link(ob_mycurve)

# ---- scene / render settings (as saved in the file)
scene.frame_start = 1; scene.frame_end = 250; scene.frame_set(1)
scene.render.engine = 'BLENDER_EEVEE_NEXT'
scene.cycles.sampling_pattern = 'TABULATED_SOBOL'
scene.cycles.use_light_tree = False
scene.view_settings.view_transform = 'Filmic'
bpy.context.view_layer.update()

# ---- added for rendering (the .blend has no active camera and no usable light): camera, sun
cam_auto = bpy.data.cameras.new('AutoCamera')
cam_auto.lens = 50.0
cam_auto.sensor_width = 36.0
cam_auto.clip_end = 1000.0
ob_auto_camera = bpy.data.objects.new('AutoCamera', cam_auto)
scene.collection.objects.link(ob_auto_camera)
ob_auto_camera.location = (-87.7912, 6.92375, 8.08712)
ob_auto_camera.rotation_euler = (1.09748, -7.21219e-08, 0.694738)
scene.camera = ob_auto_camera
light_auto_sun = bpy.data.lights.new('AutoSun', 'SUN')
light_auto_sun.energy = 3.0
light_auto_sun.angle = 0.0523599
ob_auto_sun = bpy.data.objects.new('AutoSun', light_auto_sun)
scene.collection.objects.link(ob_auto_sun)
ob_auto_sun.rotation_euler = (0.872665, 0.174533, 0.523599)
bpy.context.view_layer.update()
